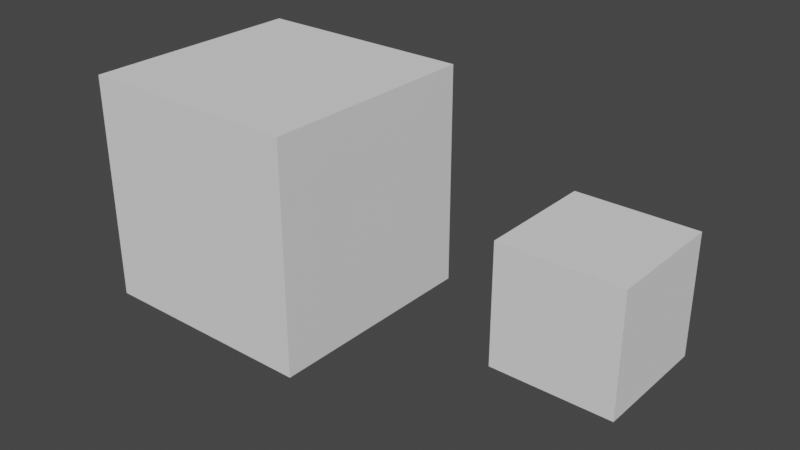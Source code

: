# Source: longsword_blockout.blend  (saved by Blender 5.2.44; exported with 4.5.12 LTS)
import bpy
from mathutils import Matrix  # noqa: F401  (used for matrix-valued properties, if any)

bpy.ops.wm.read_factory_settings(use_empty=True)
scene = bpy.context.scene
scene.name = 'Scene'

# ---- collections
col_base = bpy.data.collections.new('base'); scene.collection.children.link(col_base)

# ---- world
world_world = bpy.data.worlds.new('World'); scene.world = world_world
world_world.use_nodes = True; world_world.node_tree.nodes.clear()
_N = world_world.node_tree.nodes; _L = world_world.node_tree.links
n0 = _N.new('ShaderNodeOutputWorld'); n0.name = 'World Output'; n0.location = (300, 300)
n1 = _N.new('ShaderNodeBackground'); n1.name = 'Background'; n1.location = (10, 300)
n1.inputs[0].default_value = (0.05088, 0.05088, 0.05088, 1.0)
_L.new(n1.outputs[0], n0.inputs[0])
n0.is_active_output = True
world_world.color = (0.05088, 0.05088, 0.05088)
world_world.use_sun_shadow = False
world_world.sun_shadow_jitter_overblur = 0.0

# ---- meshes
me_blademesh = bpy.data.meshes.new('BladeMesh')
me_blademesh.from_pydata([(-0.025, 0.0, 0.001), (-0.0125, 0.0, 0.0024), (0.0, 0.0, 0.004), (0.0125, 0.0, 0.0024), (0.025, 0.0, 0.001), (-0.025, 0.0, -0.001), (-0.0125, 0.0, -0.0024), (0.0, 0.0, -0.004), (0.0125, 0.0, -0.0024), (0.025, 0.0, -0.001), (-0.023, 0.25, 0.0008), (-0.0115, 0.25, 0.0021), (0.0, 0.25, 0.0035), (0.0115, 0.25, 0.0021), (0.023, 0.25, 0.0008), (-0.023, 0.25, -0.0008), (-0.0115, 0.25, -0.0021), (0.0, 0.25, -0.0035), (0.0115, 0.25, -0.0021), (0.023, 0.25, -0.0008), (-0.02, 0.5, 0.0007), (-0.01, 0.5, 0.0018), (0.0, 0.5, 0.003), (0.01, 0.5, 0.0018), (0.02, 0.5, 0.0007), (-0.02, 0.5, -0.0007), (-0.01, 0.5, -0.0018), (0.0, 0.5, -0.003), (0.01, 0.5, -0.0018), (0.02, 0.5, -0.0007), (-0.014, 0.8, 0.0005), (-0.007, 0.8, 0.0012), (0.0, 0.8, 0.002), (0.007, 0.8, 0.0012), (0.014, 0.8, 0.0005), (-0.014, 0.8, -0.0005), (-0.007, 0.8, -0.0012), (0.0, 0.8, -0.002), (0.007, 0.8, -0.0012), (0.014, 0.8, -0.0005), (-0.001, 1.05, 0.0002), (-0.0005, 1.05, 0.0003), (0.0, 1.05, 0.0005), (0.0005, 1.05, 0.0003), (0.001, 1.05, 0.0002), (-0.001, 1.05, -0.0002), (-0.0005, 1.05, -0.0003), (0.0, 1.05, -0.0005), (0.0005, 1.05, -0.0003), (0.001, 1.05, -0.0002)], [], [(0, 1, 6, 5), (45, 46, 41, 40), (1, 2, 7, 6), (46, 47, 42, 41), (2, 3, 8, 7), (47, 48, 43, 42), (3, 4, 9, 8), (48, 49, 44, 43), (0, 1, 11, 10), (0, 5, 15, 10), (1, 2, 12, 11), (2, 3, 13, 12), (3, 4, 14, 13), (4, 9, 19, 14), (5, 6, 16, 15), (6, 7, 17, 16), (7, 8, 18, 17), (8, 9, 19, 18), (10, 11, 21, 20), (10, 15, 25, 20), (11, 12, 22, 21), (12, 13, 23, 22), (13, 14, 24, 23), (14, 19, 29, 24), (15, 16, 26, 25), (16, 17, 27, 26), (17, 18, 28, 27), (18, 19, 29, 28), (20, 21, 31, 30), (20, 25, 35, 30), (21, 22, 32, 31), (22, 23, 33, 32), (23, 24, 34, 33), (24, 29, 39, 34), (25, 26, 36, 35), (26, 27, 37, 36), (27, 28, 38, 37), (28, 29, 39, 38), (30, 31, 41, 40), (30, 35, 45, 40), (31, 32, 42, 41), (32, 33, 43, 42), (33, 34, 44, 43), (34, 39, 49, 44), (35, 36, 46, 45), (36, 37, 47, 46), (37, 38, 48, 47), (38, 39, 49, 48)])
_uv = me_blademesh.uv_layers.new(name='QuadShellSectionUV')
_uv.uv.foreach_set('vector', [0.0, 0.0, 1.0, 0.0, 1.0, 1.0, 0.0, 1.0, 0.0, 0.0, 1.0, 0.0, 1.0, 1.0, 0.0, 1.0, 0.0, 0.0, 1.0, 0.0, 1.0, 1.0, 0.0, 1.0, 0.0, 0.0, 1.0, 0.0, 1.0, 1.0, 0.0, 1.0, 0.0, 0.0, 1.0, 0.0, 1.0, 1.0, 0.0, 1.0, 0.0, 0.0, 1.0, 0.0, 1.0, 1.0, 0.0, 1.0, 0.0, 0.0, 1.0, 0.0, 1.0, 1.0, 0.0, 1.0, 0.0, 0.0, 1.0, 0.0, 1.0, 1.0, 0.0, 1.0, 0.0, 0.0, 1.0, 0.0, 1.0, 1.0, 0.0, 1.0, 0.0, 0.0, 1.0, 0.0, 1.0, 1.0, 0.0, 1.0, 0.0, 0.0, 1.0, 0.0, 1.0, 1.0, 0.0, 1.0, 0.0, 0.0, 1.0, 0.0, 1.0, 1.0, 0.0, 1.0, 0.0, 0.0, 1.0, 0.0, 1.0, 1.0, 0.0, 1.0, 0.0, 0.0, 1.0, 0.0, 1.0, 1.0, 0.0, 1.0, 0.0, 0.0, 1.0, 0.0, 1.0, 1.0, 0.0, 1.0, 0.0, 0.0, 1.0, 0.0, 1.0, 1.0, 0.0, 1.0, 0.0, 0.0, 1.0, 0.0, 1.0, 1.0, 0.0, 1.0, 0.0, 0.0, 1.0, 0.0, 1.0, 1.0, 0.0, 1.0, 0.0, 0.0, 1.0, 0.0, 1.0, 1.0, 0.0, 1.0, 0.0, 0.0, 1.0, 0.0, 1.0, 1.0, 0.0, 1.0, 0.0, 0.0, 1.0, 0.0, 1.0, 1.0, 0.0, 1.0, 0.0, 0.0, 1.0, 0.0, 1.0, 1.0, 0.0, 1.0, 0.0, 0.0, 1.0, 0.0, 1.0, 1.0, 0.0, 1.0, 0.0, 0.0, 1.0, 0.0, 1.0, 1.0, 0.0, 1.0, 0.0, 0.0, 1.0, 0.0, 1.0, 1.0, 0.0, 1.0, 0.0, 0.0, 1.0, 0.0, 1.0, 1.0, 0.0, 1.0, 0.0, 0.0, 1.0, 0.0, 1.0, 1.0, 0.0, 1.0, 0.0, 0.0, 1.0, 0.0, 1.0, 1.0, 0.0, 1.0, 0.0, 0.0, 1.0, 0.0, 1.0, 1.0, 0.0, 1.0, 0.0, 0.0, 1.0, 0.0, 1.0, 1.0, 0.0, 1.0, 0.0, 0.0, 1.0, 0.0, 1.0, 1.0, 0.0, 1.0, 0.0, 0.0, 1.0, 0.0, 1.0, 1.0, 0.0, 1.0, 0.0, 0.0, 1.0, 0.0, 1.0, 1.0, 0.0, 1.0, 0.0, 0.0, 1.0, 0.0, 1.0, 1.0, 0.0, 1.0, 0.0, 0.0, 1.0, 0.0, 1.0, 1.0, 0.0, 1.0, 0.0, 0.0, 1.0, 0.0, 1.0, 1.0, 0.0, 1.0, 0.0, 0.0, 1.0, 0.0, 1.0, 1.0, 0.0, 1.0, 0.0, 0.0, 1.0, 0.0, 1.0, 1.0, 0.0, 1.0, 0.0, 0.0, 1.0, 0.0, 1.0, 1.0, 0.0, 1.0, 0.0, 0.0, 1.0, 0.0, 1.0, 1.0, 0.0, 1.0, 0.0, 0.0, 1.0, 0.0, 1.0, 1.0, 0.0, 1.0, 0.0, 0.0, 1.0, 0.0, 1.0, 1.0, 0.0, 1.0, 0.0, 0.0, 1.0, 0.0, 1.0, 1.0, 0.0, 1.0, 0.0, 0.0, 1.0, 0.0, 1.0, 1.0, 0.0, 1.0, 0.0, 0.0, 1.0, 0.0, 1.0, 1.0, 0.0, 1.0, 0.0, 0.0, 1.0, 0.0, 1.0, 1.0, 0.0, 1.0, 0.0, 0.0, 1.0, 0.0, 1.0, 1.0, 0.0, 1.0, 0.0, 0.0, 1.0, 0.0, 1.0, 1.0, 0.0, 1.0])
me_blademesh.update()
me_guardmesh = bpy.data.meshes.new('GuardMesh')
me_guardmesh.from_pydata([(-0.11, -0.011, 0.0), (-0.09, -0.011, 0.01), (-0.02, -0.011, 0.016), (0.02, -0.011, 0.016), (0.09, -0.011, 0.01), (0.11, -0.011, 0.0), (0.09, -0.011, -0.01), (0.02, -0.011, -0.016), (-0.02, -0.011, -0.016), (-0.09, -0.011, -0.01), (-0.11, 0.011, 0.0), (-0.09, 0.011, 0.01), (-0.02, 0.011, 0.016), (0.02, 0.011, 0.016), (0.09, 0.011, 0.01), (0.11, 0.011, 0.0), (0.09, 0.011, -0.01), (0.02, 0.011, -0.016), (-0.02, 0.011, -0.016), (-0.09, 0.011, -0.01)], [], [(9, 8, 7, 6, 5, 4, 3, 2, 1, 0), (10, 11, 12, 13, 14, 15, 16, 17, 18, 19), (0, 1, 11, 10), (1, 2, 12, 11), (2, 3, 13, 12), (3, 4, 14, 13), (4, 5, 15, 14), (5, 6, 16, 15), (6, 7, 17, 16), (7, 8, 18, 17), (8, 9, 19, 18), (9, 0, 10, 19)])
_uv = me_guardmesh.uv_layers.new(name='ProfileLoftUV')
_uv.uv.foreach_set('vector', [0.5, 1.0, 0.7939, 0.9045, 0.9755, 0.6545, 0.9755, 0.3455, 0.7939, 0.09549, 0.5, 0.0, 0.2061, 0.09549, 0.02447, 0.3455, 0.02447, 0.6545, 0.2061, 0.9045, 0.5, 1.0, 0.7939, 0.9045, 0.9755, 0.6545, 0.9755, 0.3455, 0.7939, 0.09549, 0.5, 0.0, 0.2061, 0.09549, 0.02447, 0.3455, 0.02447, 0.6545, 0.2061, 0.9045, 0.0, 0.0, 1.0, 0.0, 1.0, 1.0, 0.0, 1.0, 0.0, 0.0, 1.0, 0.0, 1.0, 1.0, 0.0, 1.0, 0.0, 0.0, 1.0, 0.0, 1.0, 1.0, 0.0, 1.0, 0.0, 0.0, 1.0, 0.0, 1.0, 1.0, 0.0, 1.0, 0.0, 0.0, 1.0, 0.0, 1.0, 1.0, 0.0, 1.0, 0.0, 0.0, 1.0, 0.0, 1.0, 1.0, 0.0, 1.0, 0.0, 0.0, 1.0, 0.0, 1.0, 1.0, 0.0, 1.0, 0.0, 0.0, 1.0, 0.0, 1.0, 1.0, 0.0, 1.0, 0.0, 0.0, 1.0, 0.0, 1.0, 1.0, 0.0, 1.0, 0.0, 0.0, 1.0, 0.0, 1.0, 1.0, 0.0, 1.0])
me_guardmesh.update()
me_pommelmesh = bpy.data.meshes.new('PommelMesh')
me_pommelmesh.from_pydata([(0.01, 0.0, 0.0), (0.00866, 0.005, 0.0), (0.005, 0.00866, 0.0), (6.123e-19, 0.01, 0.0), (-0.005, 0.00866, 0.0), (-0.00866, 0.005, 0.0), (-0.01, 1.225e-18, 0.0), (-0.00866, -0.005, 0.0), (-0.005, -0.00866, 0.0), (-1.837e-18, -0.01, 0.0), (0.005, -0.00866, 0.0), (0.00866, -0.005, 0.0), (0.024, 0.0, 0.012), (0.02078, 0.012, 0.012), (0.012, 0.02078, 0.012), (1.47e-18, 0.024, 0.012), (-0.012, 0.02078, 0.012), (-0.02078, 0.012, 0.012), (-0.024, 2.939e-18, 0.012), (-0.02078, -0.012, 0.012), (-0.012, -0.02078, 0.012), (-4.409e-18, -0.024, 0.012), (0.012, -0.02078, 0.012), (0.02078, -0.012, 0.012), (0.03, 0.0, 0.028), (0.02598, 0.015, 0.028), (0.015, 0.02598, 0.028), (1.837e-18, 0.03, 0.028), (-0.015, 0.02598, 0.028), (-0.02598, 0.015, 0.028), (-0.03, 3.674e-18, 0.028), (-0.02598, -0.015, 0.028), (-0.015, -0.02598, 0.028), (-5.511e-18, -0.03, 0.028), (0.015, -0.02598, 0.028), (0.02598, -0.015, 0.028), (0.024, 0.0, 0.044), (0.02078, 0.012, 0.044), (0.012, 0.02078, 0.044), (1.47e-18, 0.024, 0.044), (-0.012, 0.02078, 0.044), (-0.02078, 0.012, 0.044), (-0.024, 2.939e-18, 0.044), (-0.02078, -0.012, 0.044), (-0.012, -0.02078, 0.044), (-4.409e-18, -0.024, 0.044), (0.012, -0.02078, 0.044), (0.02078, -0.012, 0.044), (0.01, 0.0, 0.056), (0.00866, 0.005, 0.056), (0.005, 0.00866, 0.056), (6.123e-19, 0.01, 0.056), (-0.005, 0.00866, 0.056), (-0.00866, 0.005, 0.056), (-0.01, 1.225e-18, 0.056), (-0.00866, -0.005, 0.056), (-0.005, -0.00866, 0.056), (-1.837e-18, -0.01, 0.056), (0.005, -0.00866, 0.056), (0.00866, -0.005, 0.056), (0.001, 0.0, 0.066), (0.000866, 0.0005, 0.066), (0.0005, 0.000866, 0.066), (6.123e-20, 0.001, 0.066), (-0.0005, 0.000866, 0.066), (-0.000866, 0.0005, 0.066), (-0.001, 1.225e-19, 0.066), (-0.000866, -0.0005, 0.066), (-0.0005, -0.000866, 0.066), (-1.837e-19, -0.001, 0.066), (0.0005, -0.000866, 0.066), (0.000866, -0.0005, 0.066)], [], [(0, 1, 13, 12), (1, 2, 14, 13), (2, 3, 15, 14), (3, 4, 16, 15), (4, 5, 17, 16), (5, 6, 18, 17), (6, 7, 19, 18), (7, 8, 20, 19), (8, 9, 21, 20), (9, 10, 22, 21), (10, 11, 23, 22), (11, 0, 12, 23), (12, 13, 25, 24), (13, 14, 26, 25), (14, 15, 27, 26), (15, 16, 28, 27), (16, 17, 29, 28), (17, 18, 30, 29), (18, 19, 31, 30), (19, 20, 32, 31), (20, 21, 33, 32), (21, 22, 34, 33), (22, 23, 35, 34), (23, 12, 24, 35), (24, 25, 37, 36), (25, 26, 38, 37), (26, 27, 39, 38), (27, 28, 40, 39), (28, 29, 41, 40), (29, 30, 42, 41), (30, 31, 43, 42), (31, 32, 44, 43), (32, 33, 45, 44), (33, 34, 46, 45), (34, 35, 47, 46), (35, 24, 36, 47), (36, 37, 49, 48), (37, 38, 50, 49), (38, 39, 51, 50), (39, 40, 52, 51), (40, 41, 53, 52), (41, 42, 54, 53), (42, 43, 55, 54), (43, 44, 56, 55), (44, 45, 57, 56), (45, 46, 58, 57), (46, 47, 59, 58), (47, 36, 48, 59), (48, 49, 61, 60), (49, 50, 62, 61), (50, 51, 63, 62), (51, 52, 64, 63), (52, 53, 65, 64), (53, 54, 66, 65), (54, 55, 67, 66), (55, 56, 68, 67), (56, 57, 69, 68), (57, 58, 70, 69), (58, 59, 71, 70), (59, 48, 60, 71)])
_uv = me_pommelmesh.uv_layers.new(name='RadialSurfaceUV')
_uv.uv.foreach_set('vector', [0.0, 0.0, 0.08333, 0.0, 0.08333, 0.2, 0.0, 0.2, 0.08333, 0.0, 0.1667, 0.0, 0.1667, 0.2, 0.08333, 0.2, 0.1667, 0.0, 0.25, 0.0, 0.25, 0.2, 0.1667, 0.2, 0.25, 0.0, 0.3333, 0.0, 0.3333, 0.2, 0.25, 0.2, 0.3333, 0.0, 0.4167, 0.0, 0.4167, 0.2, 0.3333, 0.2, 0.4167, 0.0, 0.5, 0.0, 0.5, 0.2, 0.4167, 0.2, 0.5, 0.0, 0.5833, 0.0, 0.5833, 0.2, 0.5, 0.2, 0.5833, 0.0, 0.6667, 0.0, 0.6667, 0.2, 0.5833, 0.2, 0.6667, 0.0, 0.75, 0.0, 0.75, 0.2, 0.6667, 0.2, 0.75, 0.0, 0.8333, 0.0, 0.8333, 0.2, 0.75, 0.2, 0.8333, 0.0, 0.9167, 0.0, 0.9167, 0.2, 0.8333, 0.2, 0.9167, 0.0, 1.0, 0.0, 1.0, 0.2, 0.9167, 0.2, 0.0, 0.2, 0.08333, 0.2, 0.08333, 0.4, 0.0, 0.4, 0.08333, 0.2, 0.1667, 0.2, 0.1667, 0.4, 0.08333, 0.4, 0.1667, 0.2, 0.25, 0.2, 0.25, 0.4, 0.1667, 0.4, 0.25, 0.2, 0.3333, 0.2, 0.3333, 0.4, 0.25, 0.4, 0.3333, 0.2, 0.4167, 0.2, 0.4167, 0.4, 0.3333, 0.4, 0.4167, 0.2, 0.5, 0.2, 0.5, 0.4, 0.4167, 0.4, 0.5, 0.2, 0.5833, 0.2, 0.5833, 0.4, 0.5, 0.4, 0.5833, 0.2, 0.6667, 0.2, 0.6667, 0.4, 0.5833, 0.4, 0.6667, 0.2, 0.75, 0.2, 0.75, 0.4, 0.6667, 0.4, 0.75, 0.2, 0.8333, 0.2, 0.8333, 0.4, 0.75, 0.4, 0.8333, 0.2, 0.9167, 0.2, 0.9167, 0.4, 0.8333, 0.4, 0.9167, 0.2, 1.0, 0.2, 1.0, 0.4, 0.9167, 0.4, 0.0, 0.4, 0.08333, 0.4, 0.08333, 0.6, 0.0, 0.6, 0.08333, 0.4, 0.1667, 0.4, 0.1667, 0.6, 0.08333, 0.6, 0.1667, 0.4, 0.25, 0.4, 0.25, 0.6, 0.1667, 0.6, 0.25, 0.4, 0.3333, 0.4, 0.3333, 0.6, 0.25, 0.6, 0.3333, 0.4, 0.4167, 0.4, 0.4167, 0.6, 0.3333, 0.6, 0.4167, 0.4, 0.5, 0.4, 0.5, 0.6, 0.4167, 0.6, 0.5, 0.4, 0.5833, 0.4, 0.5833, 0.6, 0.5, 0.6, 0.5833, 0.4, 0.6667, 0.4, 0.6667, 0.6, 0.5833, 0.6, 0.6667, 0.4, 0.75, 0.4, 0.75, 0.6, 0.6667, 0.6, 0.75, 0.4, 0.8333, 0.4, 0.8333, 0.6, 0.75, 0.6, 0.8333, 0.4, 0.9167, 0.4, 0.9167, 0.6, 0.8333, 0.6, 0.9167, 0.4, 1.0, 0.4, 1.0, 0.6, 0.9167, 0.6, 0.0, 0.6, 0.08333, 0.6, 0.08333, 0.8, 0.0, 0.8, 0.08333, 0.6, 0.1667, 0.6, 0.1667, 0.8, 0.08333, 0.8, 0.1667, 0.6, 0.25, 0.6, 0.25, 0.8, 0.1667, 0.8, 0.25, 0.6, 0.3333, 0.6, 0.3333, 0.8, 0.25, 0.8, 0.3333, 0.6, 0.4167, 0.6, 0.4167, 0.8, 0.3333, 0.8, 0.4167, 0.6, 0.5, 0.6, 0.5, 0.8, 0.4167, 0.8, 0.5, 0.6, 0.5833, 0.6, 0.5833, 0.8, 0.5, 0.8, 0.5833, 0.6, 0.6667, 0.6, 0.6667, 0.8, 0.5833, 0.8, 0.6667, 0.6, 0.75, 0.6, 0.75, 0.8, 0.6667, 0.8, 0.75, 0.6, 0.8333, 0.6, 0.8333, 0.8, 0.75, 0.8, 0.8333, 0.6, 0.9167, 0.6, 0.9167, 0.8, 0.8333, 0.8, 0.9167, 0.6, 1.0, 0.6, 1.0, 0.8, 0.9167, 0.8, 0.0, 0.8, 0.08333, 0.8, 0.08333, 1.0, 0.0, 1.0, 0.08333, 0.8, 0.1667, 0.8, 0.1667, 1.0, 0.08333, 1.0, 0.1667, 0.8, 0.25, 0.8, 0.25, 1.0, 0.1667, 1.0, 0.25, 0.8, 0.3333, 0.8, 0.3333, 1.0, 0.25, 1.0, 0.3333, 0.8, 0.4167, 0.8, 0.4167, 1.0, 0.3333, 1.0, 0.4167, 0.8, 0.5, 0.8, 0.5, 1.0, 0.4167, 1.0, 0.5, 0.8, 0.5833, 0.8, 0.5833, 1.0, 0.5, 1.0, 0.5833, 0.8, 0.6667, 0.8, 0.6667, 1.0, 0.5833, 1.0, 0.6667, 0.8, 0.75, 0.8, 0.75, 1.0, 0.6667, 1.0, 0.75, 0.8, 0.8333, 0.8, 0.8333, 1.0, 0.75, 1.0, 0.8333, 0.8, 0.9167, 0.8, 0.9167, 1.0, 0.8333, 1.0, 0.9167, 0.8, 1.0, 0.8, 1.0, 1.0, 0.9167, 1.0])
me_pommelmesh.update()
me_gripmesh = bpy.data.meshes.new('GripMesh')
me_gripmesh.from_pydata([(0.014, 0.0, 0.0), (0.01212, 0.0055, 0.0), (0.007, 0.009526, 0.0), (8.573e-19, 0.011, 0.0), (-0.007, 0.009526, 0.0), (-0.01212, 0.0055, 0.0), (-0.014, 1.347e-18, 0.0), (-0.01212, -0.0055, 0.0), (-0.007, -0.009526, 0.0), (-2.572e-18, -0.011, 0.0), (0.007, -0.009526, 0.0), (0.01212, -0.0055, 0.0), (0.012, 0.0, 0.05), (0.01039, 0.005, 0.05), (0.006, 0.00866, 0.05), (7.348e-19, 0.01, 0.05), (-0.006, 0.00866, 0.05), (-0.01039, 0.005, 0.05), (-0.012, 1.225e-18, 0.05), (-0.01039, -0.005, 0.05), (-0.006, -0.00866, 0.05), (-2.204e-18, -0.01, 0.05), (0.006, -0.00866, 0.05), (0.01039, -0.005, 0.05), (0.012, 0.0, 0.2), (0.01039, 0.005, 0.2), (0.006, 0.00866, 0.2), (7.348e-19, 0.01, 0.2), (-0.006, 0.00866, 0.2), (-0.01039, 0.005, 0.2), (-0.012, 1.225e-18, 0.2), (-0.01039, -0.005, 0.2), (-0.006, -0.00866, 0.2), (-2.204e-18, -0.01, 0.2), (0.006, -0.00866, 0.2), (0.01039, -0.005, 0.2), (0.013, 0.0, 0.25), (0.01126, 0.0055, 0.25), (0.0065, 0.009526, 0.25), (7.96e-19, 0.011, 0.25), (-0.0065, 0.009526, 0.25), (-0.01126, 0.0055, 0.25), (-0.013, 1.347e-18, 0.25), (-0.01126, -0.0055, 0.25), (-0.0065, -0.009526, 0.25), (-2.388e-18, -0.011, 0.25), (0.0065, -0.009526, 0.25), (0.01126, -0.0055, 0.25)], [], [(0, 1, 13, 12), (1, 2, 14, 13), (2, 3, 15, 14), (3, 4, 16, 15), (4, 5, 17, 16), (5, 6, 18, 17), (6, 7, 19, 18), (7, 8, 20, 19), (8, 9, 21, 20), (9, 10, 22, 21), (10, 11, 23, 22), (11, 0, 12, 23), (12, 13, 25, 24), (13, 14, 26, 25), (14, 15, 27, 26), (15, 16, 28, 27), (16, 17, 29, 28), (17, 18, 30, 29), (18, 19, 31, 30), (19, 20, 32, 31), (20, 21, 33, 32), (21, 22, 34, 33), (22, 23, 35, 34), (23, 12, 24, 35), (24, 25, 37, 36), (25, 26, 38, 37), (26, 27, 39, 38), (27, 28, 40, 39), (28, 29, 41, 40), (29, 30, 42, 41), (30, 31, 43, 42), (31, 32, 44, 43), (32, 33, 45, 44), (33, 34, 46, 45), (34, 35, 47, 46), (35, 24, 36, 47)])
_uv = me_gripmesh.uv_layers.new(name='RadialSurfaceUV')
_uv.uv.foreach_set('vector', [0.0, 0.0, 0.08333, 0.0, 0.08333, 0.3333, 0.0, 0.3333, 0.08333, 0.0, 0.1667, 0.0, 0.1667, 0.3333, 0.08333, 0.3333, 0.1667, 0.0, 0.25, 0.0, 0.25, 0.3333, 0.1667, 0.3333, 0.25, 0.0, 0.3333, 0.0, 0.3333, 0.3333, 0.25, 0.3333, 0.3333, 0.0, 0.4167, 0.0, 0.4167, 0.3333, 0.3333, 0.3333, 0.4167, 0.0, 0.5, 0.0, 0.5, 0.3333, 0.4167, 0.3333, 0.5, 0.0, 0.5833, 0.0, 0.5833, 0.3333, 0.5, 0.3333, 0.5833, 0.0, 0.6667, 0.0, 0.6667, 0.3333, 0.5833, 0.3333, 0.6667, 0.0, 0.75, 0.0, 0.75, 0.3333, 0.6667, 0.3333, 0.75, 0.0, 0.8333, 0.0, 0.8333, 0.3333, 0.75, 0.3333, 0.8333, 0.0, 0.9167, 0.0, 0.9167, 0.3333, 0.8333, 0.3333, 0.9167, 0.0, 1.0, 0.0, 1.0, 0.3333, 0.9167, 0.3333, 0.0, 0.3333, 0.08333, 0.3333, 0.08333, 0.6667, 0.0, 0.6667, 0.08333, 0.3333, 0.1667, 0.3333, 0.1667, 0.6667, 0.08333, 0.6667, 0.1667, 0.3333, 0.25, 0.3333, 0.25, 0.6667, 0.1667, 0.6667, 0.25, 0.3333, 0.3333, 0.3333, 0.3333, 0.6667, 0.25, 0.6667, 0.3333, 0.3333, 0.4167, 0.3333, 0.4167, 0.6667, 0.3333, 0.6667, 0.4167, 0.3333, 0.5, 0.3333, 0.5, 0.6667, 0.4167, 0.6667, 0.5, 0.3333, 0.5833, 0.3333, 0.5833, 0.6667, 0.5, 0.6667, 0.5833, 0.3333, 0.6667, 0.3333, 0.6667, 0.6667, 0.5833, 0.6667, 0.6667, 0.3333, 0.75, 0.3333, 0.75, 0.6667, 0.6667, 0.6667, 0.75, 0.3333, 0.8333, 0.3333, 0.8333, 0.6667, 0.75, 0.6667, 0.8333, 0.3333, 0.9167, 0.3333, 0.9167, 0.6667, 0.8333, 0.6667, 0.9167, 0.3333, 1.0, 0.3333, 1.0, 0.6667, 0.9167, 0.6667, 0.0, 0.6667, 0.08333, 0.6667, 0.08333, 1.0, 0.0, 1.0, 0.08333, 0.6667, 0.1667, 0.6667, 0.1667, 1.0, 0.08333, 1.0, 0.1667, 0.6667, 0.25, 0.6667, 0.25, 1.0, 0.1667, 1.0, 0.25, 0.6667, 0.3333, 0.6667, 0.3333, 1.0, 0.25, 1.0, 0.3333, 0.6667, 0.4167, 0.6667, 0.4167, 1.0, 0.3333, 1.0, 0.4167, 0.6667, 0.5, 0.6667, 0.5, 1.0, 0.4167, 1.0, 0.5, 0.6667, 0.5833, 0.6667, 0.5833, 1.0, 0.5, 1.0, 0.5833, 0.6667, 0.6667, 0.6667, 0.6667, 1.0, 0.5833, 1.0, 0.6667, 0.6667, 0.75, 0.6667, 0.75, 1.0, 0.6667, 1.0, 0.75, 0.6667, 0.8333, 0.6667, 0.8333, 1.0, 0.75, 1.0, 0.8333, 0.6667, 0.9167, 0.6667, 0.9167, 1.0, 0.8333, 1.0, 0.9167, 0.6667, 1.0, 0.6667, 1.0, 1.0, 0.9167, 1.0])
me_gripmesh.update()
me_cube = bpy.data.meshes.new('Cube')
me_cube.from_pydata([(-1.0, -1.0, -1.0), (-1.0, -1.0, 1.0), (-1.0, 1.0, -1.0), (-1.0, 1.0, 1.0), (1.0, -1.0, -1.0), (1.0, -1.0, 1.0), (1.0, 1.0, -1.0), (1.0, 1.0, 1.0)], [], [(0, 1, 3, 2), (2, 3, 7, 6), (6, 7, 5, 4), (4, 5, 1, 0), (2, 6, 4, 0), (7, 3, 1, 5)])
_uv = me_cube.uv_layers.new(name='UVMap')
_uv.uv.foreach_set('vector', [0.375, 0.0, 0.625, 0.0, 0.625, 0.25, 0.375, 0.25, 0.375, 0.25, 0.625, 0.25, 0.625, 0.5, 0.375, 0.5, 0.375, 0.5, 0.625, 0.5, 0.625, 0.75, 0.375, 0.75, 0.375, 0.75, 0.625, 0.75, 0.625, 1.0, 0.375, 1.0, 0.125, 0.5, 0.375, 0.5, 0.375, 0.75, 0.125, 0.75, 0.625, 0.5, 0.875, 0.5, 0.875, 0.75, 0.625, 0.75])
me_cube.update()
me_smoketestcube = bpy.data.meshes.new('SmokeTestCube')
me_smoketestcube.from_pydata([(-0.5, -0.5, -0.5), (-0.5, -0.5, 0.5), (-0.5, 0.5, -0.5), (-0.5, 0.5, 0.5), (0.5, -0.5, -0.5), (0.5, -0.5, 0.5), (0.5, 0.5, -0.5), (0.5, 0.5, 0.5)], [], [(0, 1, 3, 2), (2, 3, 7, 6), (6, 7, 5, 4), (4, 5, 1, 0), (2, 6, 4, 0), (7, 3, 1, 5)])
_uv = me_smoketestcube.uv_layers.new(name='UVMap')
_uv.uv.foreach_set('vector', [0.375, 0.0, 0.625, 0.0, 0.625, 0.25, 0.375, 0.25, 0.375, 0.25, 0.625, 0.25, 0.625, 0.5, 0.375, 0.5, 0.375, 0.5, 0.625, 0.5, 0.625, 0.75, 0.375, 0.75, 0.375, 0.75, 0.625, 0.75, 0.625, 1.0, 0.375, 1.0, 0.125, 0.5, 0.375, 0.5, 0.375, 0.75, 0.125, 0.75, 0.625, 0.5, 0.875, 0.5, 0.875, 0.75, 0.625, 0.75])
me_smoketestcube.update()

# ---- objects
ob_blade = bpy.data.objects.new('Blade', me_blademesh)
ob_guard = bpy.data.objects.new('Guard', me_guardmesh)
ob_pommel = bpy.data.objects.new('Pommel', me_pommelmesh)
ob_grip = bpy.data.objects.new('Grip', me_gripmesh)
ob_cube = bpy.data.objects.new('Cube', me_cube)
ob_smoketestcube = bpy.data.objects.new('SmokeTestCube', me_smoketestcube)

# ---- transforms, parenting, visibility, modifiers, constraints
ob_blade.location = (0.0, 0.0, 0.0)
ob_guard.location = (0.0, 0.0, 0.0)
ob_pommel.location = (0.0, -0.261, 0.0)
ob_pommel.rotation_euler = (1.571, 0.0, 0.0)
ob_grip.location = (0.0, -0.011, 0.0)
ob_grip.rotation_euler = (1.571, 0.0, 0.0)
ob_cube.location = (0.0, 0.0, 0.0)
ob_smoketestcube.location = (3.0, 0.0, 0.0)

# ---- collection membership
scene.collection.objects.link(ob_blade)
scene.collection.objects.link(ob_guard)
scene.collection.objects.link(ob_pommel)
scene.collection.objects.link(ob_grip)
col_base.objects.link(ob_cube)
col_base.objects.link(ob_smoketestcube)

# ---- scene / render settings (as saved in the file)
scene.frame_start = 1; scene.frame_end = 250; scene.frame_set(180)
scene.render.engine = 'BLENDER_EEVEE_NEXT'
scene.render.image_settings.color_mode = 'RGB'
scene.render.film_transparent = True
scene.render.bake_bias = 0.0
scene.render.bake_samples = 0
scene.cycles.sampling_pattern = 'TABULATED_SOBOL'
scene.eevee.use_gtao = True
scene.eevee.fast_gi_thickness_near = 0.1
scene.eevee.fast_gi_thickness_far = 0.0
scene.view_settings.view_transform = 'Filmic'
bpy.context.view_layer.update()

# ---- added for rendering (the .blend has no active camera and no usable light): camera, sun
cam_auto = bpy.data.cameras.new('AutoCamera')
cam_auto.lens = 50.0
cam_auto.sensor_width = 36.0
cam_auto.clip_end = 1000.0
ob_auto_camera = bpy.data.objects.new('AutoCamera', cam_auto)
scene.collection.objects.link(ob_auto_camera)
ob_auto_camera.location = (6.18523, -5.89728, 3.94818)
ob_auto_camera.rotation_euler = (1.09748, -7.21219e-08, 0.694738)
scene.camera = ob_auto_camera
light_auto_sun = bpy.data.lights.new('AutoSun', 'SUN')
light_auto_sun.energy = 3.0
light_auto_sun.angle = 0.0523599
ob_auto_sun = bpy.data.objects.new('AutoSun', light_auto_sun)
scene.collection.objects.link(ob_auto_sun)
ob_auto_sun.rotation_euler = (0.872665, 0.174533, 0.523599)
bpy.context.view_layer.update()
